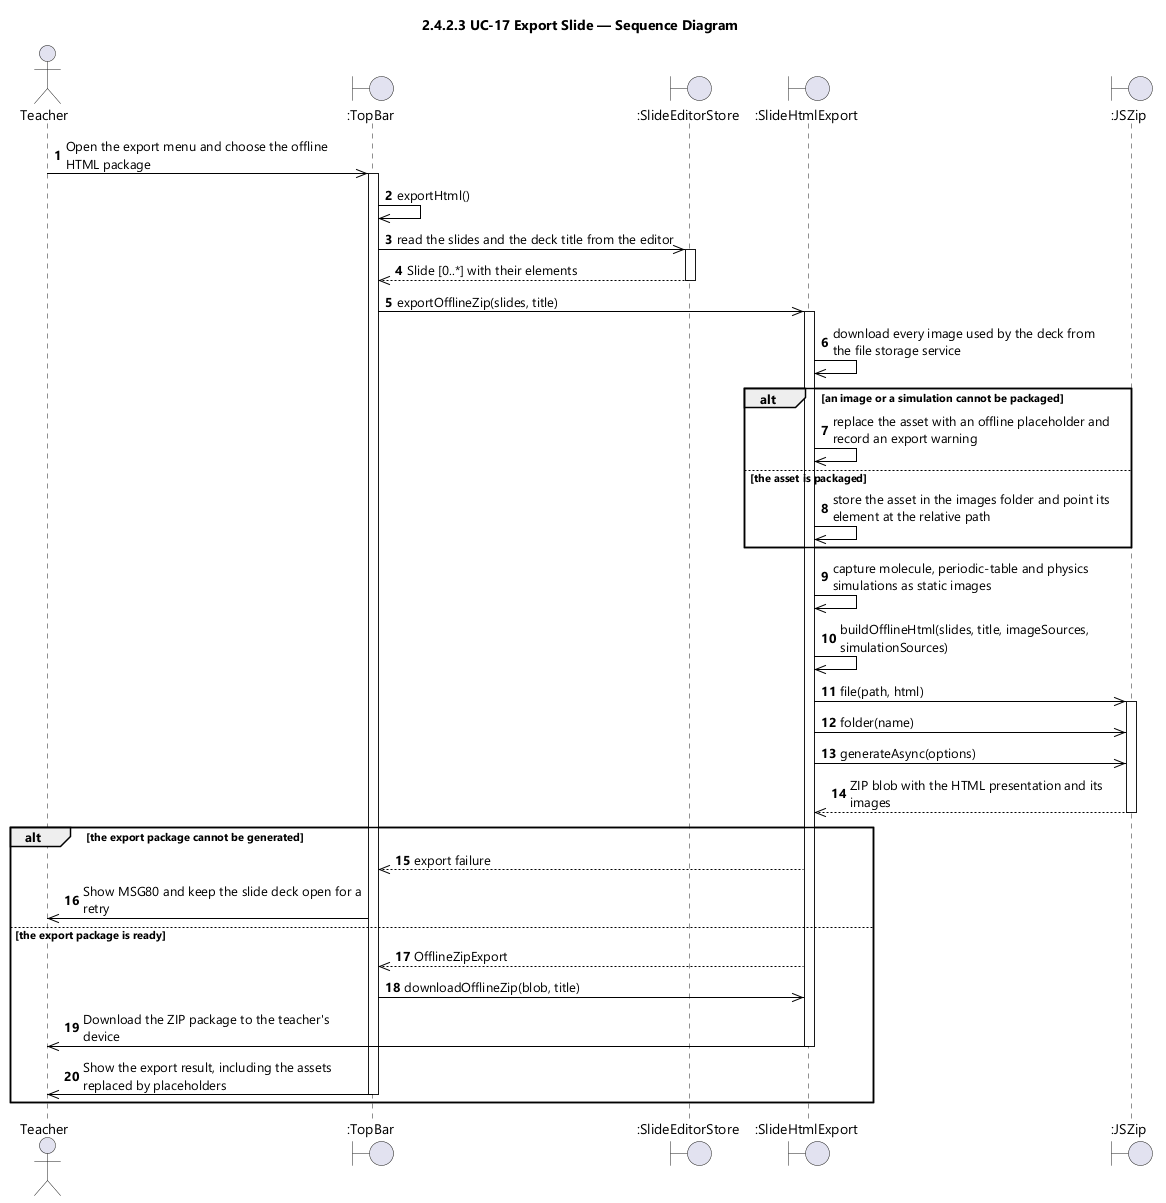

The diagram above was rendered by PlantUML. Its source (embedded in the PNG):
@startuml UC-17 Export Slide - Sequence Diagram (icon)
skinparamlocked dpi 96
skinparam defaultFontName "Segoe UI"
skinparam shadowing false
skinparam ParticipantBackgroundColor #FFFFFF
skinparam ParticipantBorderColor #000000
skinparam ArrowColor #000000
skinparam sequenceMessageAlign left
skinparam maxMessageSize 280
title 2.4.2.3 UC-17 Export Slide — Sequence Diagram

actor Teacher
boundary ":TopBar" as TB
boundary ":SlideEditorStore" as STORE
boundary ":SlideHtmlExport" as EXP
boundary ":JSZip" as ZIP

autonumber
Teacher ->> TB : Open the export menu and choose the offline HTML package
activate TB
TB ->> TB : exportHtml()
TB ->> STORE : read the slides and the deck title from the editor
activate STORE
STORE -->> TB : Slide [0..*] with their elements
deactivate STORE
TB ->> EXP : exportOfflineZip(slides, title)
activate EXP
EXP ->> EXP : download every image used by the deck from the file storage service

alt an image or a simulation cannot be packaged
  EXP ->> EXP : replace the asset with an offline placeholder and record an export warning
else the asset is packaged
  EXP ->> EXP : store the asset in the images folder and point its element at the relative path
end

EXP ->> EXP : capture molecule, periodic-table and physics simulations as static images
EXP ->> EXP : buildOfflineHtml(slides, title, imageSources, simulationSources)
EXP ->> ZIP : file(path, html)
activate ZIP
EXP ->> ZIP : folder(name)
EXP ->> ZIP : generateAsync(options)
ZIP -->> EXP : ZIP blob with the HTML presentation and its images
deactivate ZIP

alt the export package cannot be generated
  EXP -->> TB : export failure
  TB ->> Teacher : Show MSG80 and keep the slide deck open for a retry
else the export package is ready
  EXP -->> TB : OfflineZipExport
  TB ->> EXP : downloadOfflineZip(blob, title)
  EXP ->> Teacher : Download the ZIP package to the teacher's device
  deactivate EXP
  TB ->> Teacher : Show the export result, including the assets replaced by placeholders
  deactivate TB
end
@enduml